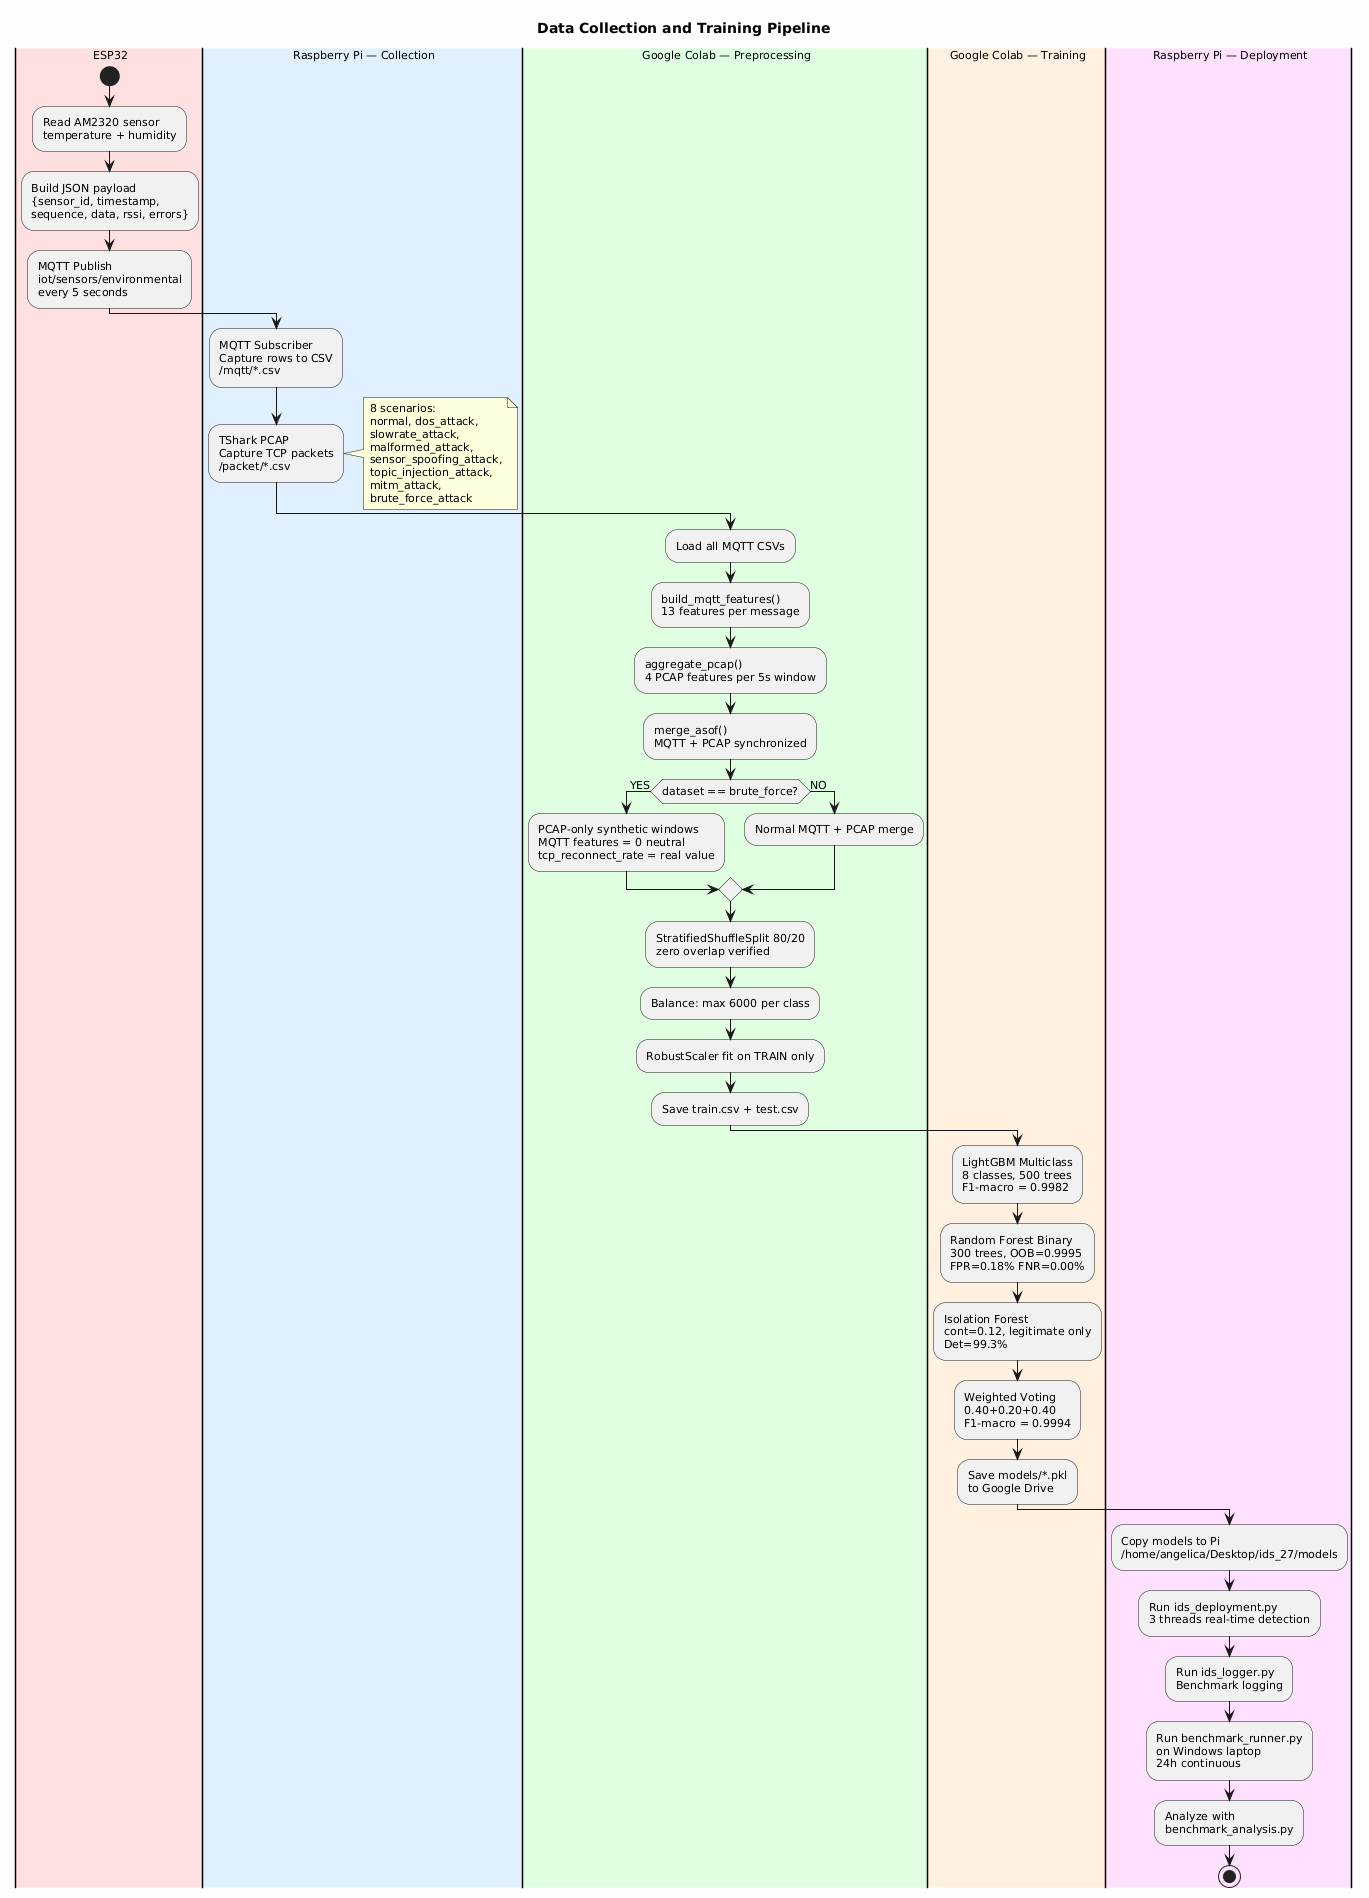

The diagram above was rendered by PlantUML. Its source (embedded in the PNG):
@startuml
title Data Collection and Training Pipeline

skinparam backgroundColor #FEFEFE
skinparam defaultFontSize 11

|#FFE0E0| ESP32|
start
:Read AM2320 sensor\ntemperature + humidity;
:Build JSON payload\n{sensor_id, timestamp,\nsequence, data, rssi, errors};
:MQTT Publish\niot/sensors/environmental\nevery 5 seconds;

|#E0F0FF| Raspberry Pi — Collection|
:MQTT Subscriber\nCapture rows to CSV\n/mqtt/*.csv;
:TShark PCAP\nCapture TCP packets\n/packet/*.csv;
note right
  8 scenarios:
  normal, dos_attack,
  slowrate_attack,
  malformed_attack,
  sensor_spoofing_attack,
  topic_injection_attack,
  mitm_attack,
  brute_force_attack
end note

|#E0FFE0| Google Colab — Preprocessing|
:Load all MQTT CSVs;
:build_mqtt_features()\n13 features per message;
:aggregate_pcap()\n4 PCAP features per 5s window;
:merge_asof()\nMQTT + PCAP synchronized;

if (dataset == brute_force?) then (YES)
    :PCAP-only synthetic windows\nMQTT features = 0 neutral\ntcp_reconnect_rate = real value;
else (NO)
    :Normal MQTT + PCAP merge;
endif

:StratifiedShuffleSplit 80/20\nzero overlap verified;
:Balance: max 6000 per class;
:RobustScaler fit on TRAIN only;
:Save train.csv + test.csv;

|#FFF0E0| Google Colab — Training|
:LightGBM Multiclass\n8 classes, 500 trees\nF1-macro = 0.9982;
:Random Forest Binary\n300 trees, OOB=0.9995\nFPR=0.18% FNR=0.00%;
:Isolation Forest\ncont=0.12, legitimate only\nDet=99.3%;
:Weighted Voting\n0.40+0.20+0.40\nF1-macro = 0.9994;
:Save models/*.pkl\nto Google Drive;

|#FFE0FF| Raspberry Pi — Deployment|
:Copy models to Pi\n/home/angelica/Desktop/ids_27/models;
:Run ids_deployment.py\n3 threads real-time detection;
:Run ids_logger.py\nBenchmark logging;
:Run benchmark_runner.py\non Windows laptop\n24h continuous;
:Analyze with\nbenchmark_analysis.py;

stop

@enduml